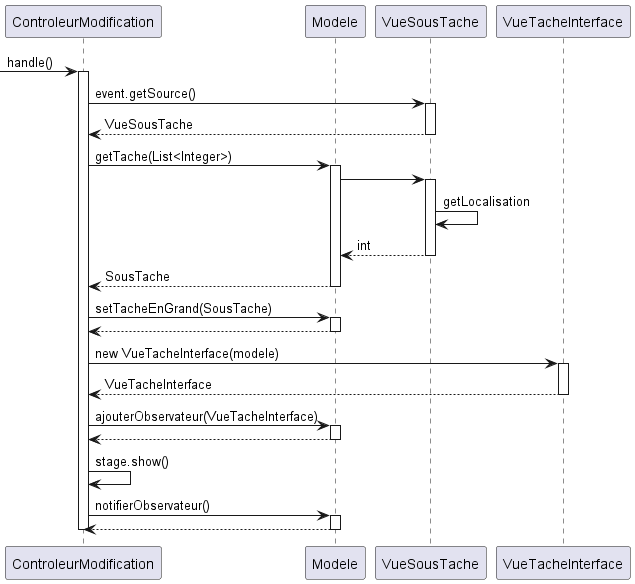

The diagram above was rendered by PlantUML. Its source (embedded in the PNG):
@startuml
'https://plantuml.com/sequence-diagram

participant ControleurModification as cm
participant Modele as m
participant VueSousTache as vst
participant VueTacheInterface as vti

-> cm : handle()
activate cm
cm -> vst : event.getSource()
activate vst
vst --> cm : VueSousTache
deactivate vst
cm -> m : getTache(List<Integer>)
activate m
m -> vst :
activate vst
vst -> vst : getLocalisation
vst --> m : int
deactivate vst
m --> cm : SousTache
deactivate m
cm -> m : setTacheEnGrand(SousTache)
activate m
m --> cm :
deactivate m
cm -> vti : new VueTacheInterface(modele)
activate vti
vti --> cm : VueTacheInterface
deactivate vti
cm -> m : ajouterObservateur(VueTacheInterface)
activate m
m --> cm :
deactivate m
cm -> cm : stage.show()
cm -> m : notifierObservateur()
activate m
m --> cm :
deactivate m
deactivate cm


@enduml